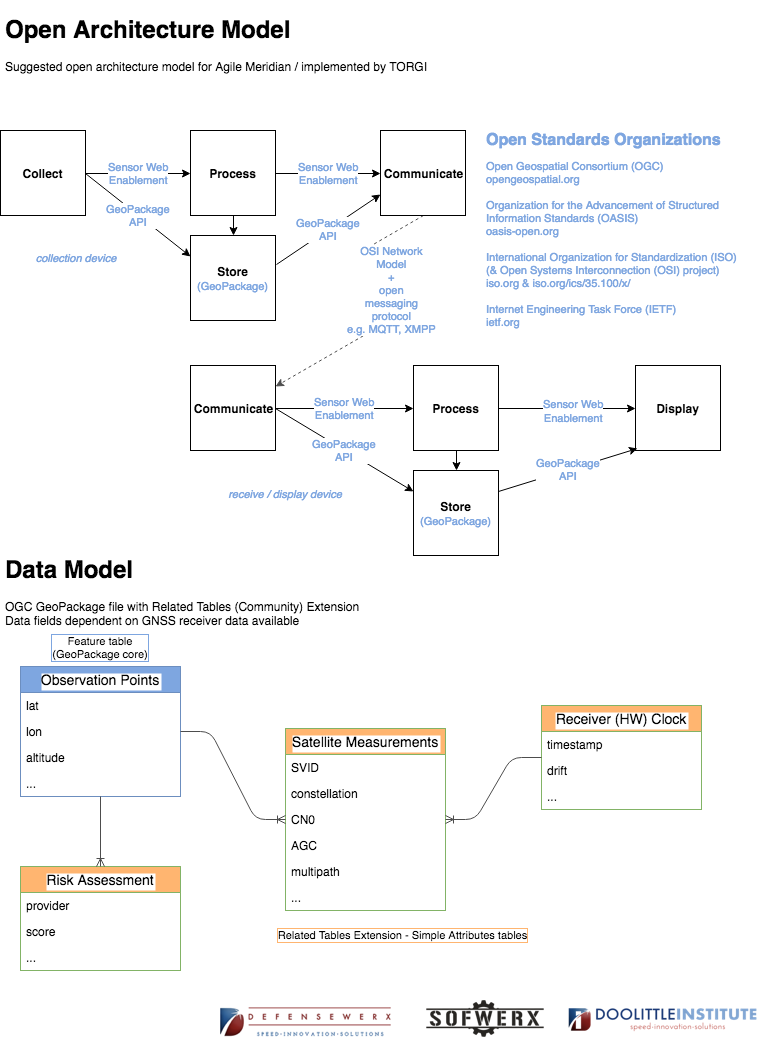

The diagram above was exported from draw.io. Its source (the exported page's mxGraphModel, read from the mxfile embedded in the PNG):
<mxGraphModel dx="1051" dy="913" grid="1" gridSize="10" guides="1" tooltips="1" connect="1" arrows="1" fold="1" page="1" pageScale="1" pageWidth="850" pageHeight="1100" background="#ffffff" math="0" shadow="0">
  <root>
    <mxCell id="0" />
    <mxCell id="1" parent="0" />
    <mxCell id="13" value="&lt;span&gt;Sensor&amp;nbsp;&lt;/span&gt;&lt;span&gt;Web&lt;/span&gt;&lt;br&gt;&lt;span&gt;Enablement&lt;/span&gt;&lt;br&gt;" style="edgeStyle=none;jumpStyle=gap;html=1;exitX=1;exitY=0.5;entryX=0;entryY=0.5;jettySize=auto;orthogonalLoop=1;strokeColor=#000000;fontColor=#7EA6E0;" parent="1" source="2" target="3" edge="1">
      <mxGeometry relative="1" as="geometry" />
    </mxCell>
    <mxCell id="18" value="GeoPackage&lt;br&gt;API&lt;br&gt;" style="edgeStyle=none;jumpStyle=gap;html=1;exitX=1;exitY=0.5;entryX=0;entryY=0.25;jettySize=auto;orthogonalLoop=1;strokeColor=#000000;fontColor=#7EA6E0;" parent="1" source="2" target="17" edge="1">
      <mxGeometry relative="1" as="geometry" />
    </mxCell>
    <mxCell id="2" value="Collect" style="whiteSpace=wrap;html=1;aspect=fixed;fontStyle=1" parent="1" vertex="1">
      <mxGeometry x="60" y="160" width="85" height="85" as="geometry" />
    </mxCell>
    <mxCell id="14" value="Sensor Web&lt;br&gt;Enablement&lt;br&gt;" style="edgeStyle=none;jumpStyle=gap;html=1;exitX=1;exitY=0.5;entryX=0;entryY=0.5;jettySize=auto;orthogonalLoop=1;strokeColor=#000000;fontColor=#7EA6E0;" parent="1" source="3" target="4" edge="1">
      <mxGeometry relative="1" as="geometry" />
    </mxCell>
    <mxCell id="21" style="edgeStyle=none;jumpStyle=gap;html=1;exitX=0.5;exitY=1;entryX=0.5;entryY=0;jettySize=auto;orthogonalLoop=1;strokeColor=#000000;fontColor=#000000;" parent="1" source="3" target="17" edge="1">
      <mxGeometry relative="1" as="geometry" />
    </mxCell>
    <mxCell id="3" value="Process" style="whiteSpace=wrap;html=1;aspect=fixed;fontStyle=1" parent="1" vertex="1">
      <mxGeometry x="250" y="160" width="85" height="85" as="geometry" />
    </mxCell>
    <mxCell id="31" style="edgeStyle=isometricEdgeStyle;jumpStyle=gap;html=1;exitX=0.5;exitY=1;entryX=1;entryY=0.25;jettySize=auto;orthogonalLoop=1;strokeColor=#4D4D4D;fontSize=11;fontColor=#808080;spacingRight=0;spacingLeft=0;dashed=1;" parent="1" source="4" target="5" edge="1">
      <mxGeometry relative="1" as="geometry">
        <Array as="points">
          <mxPoint x="470" y="330" />
        </Array>
      </mxGeometry>
    </mxCell>
    <mxCell id="33" value="&lt;span&gt;OSI Network&lt;br&gt;Model&lt;br&gt;+&lt;br&gt;open&lt;br&gt;messaging&lt;br&gt;protocol&lt;br&gt;e.g. MQTT, XMPP&lt;/span&gt;" style="text;html=1;resizable=0;points=[];align=center;verticalAlign=middle;labelBackgroundColor=#ffffff;fontSize=11;fontColor=#7EA6E0;" parent="31" vertex="1" connectable="0">
      <mxGeometry y="-10" relative="1" as="geometry">
        <mxPoint x="-15" y="-20" as="offset" />
      </mxGeometry>
    </mxCell>
    <mxCell id="4" value="Communicate" style="whiteSpace=wrap;html=1;aspect=fixed;fontStyle=1" parent="1" vertex="1">
      <mxGeometry x="440" y="160" width="85" height="85" as="geometry" />
    </mxCell>
    <mxCell id="15" value="Sensor Web&lt;br&gt;Enablement&lt;br&gt;" style="edgeStyle=none;jumpStyle=gap;html=1;exitX=1;exitY=0.5;entryX=0;entryY=0.5;jettySize=auto;orthogonalLoop=1;strokeColor=#000000;fontColor=#7EA6E0;" parent="1" source="5" target="6" edge="1">
      <mxGeometry relative="1" as="geometry" />
    </mxCell>
    <mxCell id="20" value="GeoPackage&lt;br&gt;API&lt;br&gt;" style="edgeStyle=none;jumpStyle=gap;html=1;exitX=1;exitY=0.5;entryX=0;entryY=0.25;jettySize=auto;orthogonalLoop=1;strokeColor=#000000;fontColor=#7EA6E0;" parent="1" source="5" target="19" edge="1">
      <mxGeometry relative="1" as="geometry" />
    </mxCell>
    <mxCell id="5" value="Communicate" style="whiteSpace=wrap;html=1;aspect=fixed;fontStyle=1" parent="1" vertex="1">
      <mxGeometry x="250" y="395" width="85" height="85" as="geometry" />
    </mxCell>
    <mxCell id="16" value="" style="edgeStyle=none;jumpStyle=gap;html=1;exitX=1;exitY=0.5;entryX=0;entryY=0.5;jettySize=auto;orthogonalLoop=1;strokeColor=#000000;" parent="1" source="6" target="7" edge="1">
      <mxGeometry relative="1" as="geometry" />
    </mxCell>
    <mxCell id="28" value="&lt;span style=&quot;font-size: 11px&quot;&gt;Sensor Web&lt;br&gt;Enablement&lt;/span&gt;&lt;br&gt;" style="text;html=1;resizable=0;points=[];align=center;verticalAlign=middle;labelBackgroundColor=#ffffff;fontColor=#7EA6E0;" parent="16" vertex="1" connectable="0">
      <mxGeometry x="0.075" y="-1" relative="1" as="geometry">
        <mxPoint as="offset" />
      </mxGeometry>
    </mxCell>
    <mxCell id="22" style="edgeStyle=none;jumpStyle=gap;html=1;exitX=0.5;exitY=1;entryX=0.5;entryY=0;jettySize=auto;orthogonalLoop=1;strokeColor=#000000;fontColor=#000000;" parent="1" source="6" target="19" edge="1">
      <mxGeometry relative="1" as="geometry" />
    </mxCell>
    <mxCell id="6" value="Process" style="whiteSpace=wrap;html=1;aspect=fixed;fontStyle=1" parent="1" vertex="1">
      <mxGeometry x="473" y="395" width="85" height="85" as="geometry" />
    </mxCell>
    <mxCell id="7" value="Display" style="whiteSpace=wrap;html=1;aspect=fixed;fontStyle=1" parent="1" vertex="1">
      <mxGeometry x="695" y="395" width="85" height="85" as="geometry" />
    </mxCell>
    <mxCell id="10" value="&lt;h1&gt;Open Architecture Model&lt;/h1&gt;&lt;p&gt;Suggested open architecture model for Agile Meridian / implemented by TORGI&lt;/p&gt;" style="text;html=1;strokeColor=none;fillColor=none;spacing=5;spacingTop=-20;whiteSpace=wrap;overflow=hidden;rounded=0;shadow=0;" parent="1" vertex="1">
      <mxGeometry x="60" y="40" width="540" height="80" as="geometry" />
    </mxCell>
    <mxCell id="24" value="GeoPackage&lt;br&gt;API&lt;br&gt;" style="edgeStyle=none;jumpStyle=gap;html=1;exitX=1.013;exitY=0.338;entryX=0;entryY=0.75;jettySize=auto;orthogonalLoop=1;strokeColor=#000000;fontColor=#7EA6E0;exitPerimeter=0;" parent="1" source="17" target="4" edge="1">
      <mxGeometry relative="1" as="geometry" />
    </mxCell>
    <mxCell id="17" value="&lt;b&gt;Store&lt;/b&gt;&lt;br&gt;&lt;font color=&quot;#7ea6e0&quot; style=&quot;font-size: 11px&quot;&gt;(GeoPackage)&lt;/font&gt;&lt;br&gt;" style="whiteSpace=wrap;html=1;aspect=fixed;shadow=0;strokeColor=#000000;strokeWidth=1;fillColor=none;fontColor=#000000;" parent="1" vertex="1">
      <mxGeometry x="250" y="265" width="85" height="85" as="geometry" />
    </mxCell>
    <mxCell id="23" value="GeoPackage&lt;br&gt;API&lt;br&gt;" style="edgeStyle=none;jumpStyle=gap;html=1;exitX=1;exitY=0.25;entryX=0.025;entryY=0.975;entryPerimeter=0;jettySize=auto;orthogonalLoop=1;strokeColor=#000000;fontColor=#7EA6E0;" parent="1" source="19" target="7" edge="1">
      <mxGeometry relative="1" as="geometry" />
    </mxCell>
    <mxCell id="19" value="&lt;b&gt;Store&lt;/b&gt;&lt;br&gt;&lt;font color=&quot;#7ea6e0&quot; style=&quot;font-size: 11px&quot;&gt;(GeoPackage)&lt;/font&gt;&lt;br&gt;" style="whiteSpace=wrap;html=1;aspect=fixed;shadow=0;strokeColor=#000000;strokeWidth=1;fillColor=none;fontColor=#000000;" parent="1" vertex="1">
      <mxGeometry x="473" y="500" width="85" height="85" as="geometry" />
    </mxCell>
    <mxCell id="29" value="&lt;h1&gt;Data Model&lt;/h1&gt;&lt;p&gt;OGC GeoPackage file with Related Tables (Community) Extension&lt;br&gt;&lt;span&gt;Data fields dependent on GNSS receiver data available&lt;/span&gt;&lt;br&gt;&lt;/p&gt;" style="text;html=1;strokeColor=none;fillColor=none;spacing=5;spacingTop=-20;whiteSpace=wrap;overflow=hidden;rounded=0;shadow=0;" parent="1" vertex="1">
      <mxGeometry x="60" y="580" width="380" height="90" as="geometry" />
    </mxCell>
    <mxCell id="34" value="&lt;h1 style=&quot;font-size: 16px&quot;&gt;&lt;font style=&quot;font-size: 16px&quot;&gt;Open Standards Organizations&lt;/font&gt;&lt;/h1&gt;Open Geospatial Consortium (OGC)&lt;br&gt;&lt;a href=&quot;http://opengeospatial.org&quot;&gt;&lt;font color=&quot;#7ea6e0&quot;&gt;opengeospatial.org&lt;br&gt;&lt;/font&gt;&lt;/a&gt;&lt;br&gt;Organization for the Advancement of Structured Information Standards (OASIS)&lt;br&gt;&lt;a href=&quot;http://oasis-open.org&quot;&gt;&lt;font color=&quot;#7ea6e0&quot;&gt;oasis-open.org&lt;br&gt;&lt;/font&gt;&lt;/a&gt;&lt;br&gt;International Organization for Standardization (ISO)&lt;br&gt;(&amp;amp; Open Systems Interconnection (OSI) project)&lt;br&gt;&lt;a href=&quot;http://iso.org&quot;&gt;&lt;font color=&quot;#7ea6e0&quot;&gt;iso.org&lt;/font&gt;&lt;/a&gt; &amp;amp; &lt;a href=&quot;http://iso.org/ics/35.100/x/&quot;&gt;&lt;font color=&quot;#7ea6e0&quot;&gt;iso.org/ics/35.100/x/&lt;/font&gt;&lt;/a&gt;&lt;br&gt;&lt;br&gt;Internet Engineering Task Force (IETF)&lt;br&gt;&lt;a href=&quot;http://ietf.org&quot;&gt;&lt;font color=&quot;#7ea6e0&quot;&gt;ietf.org&lt;/font&gt;&lt;/a&gt;&lt;br&gt;" style="text;html=1;strokeColor=none;fillColor=none;spacing=5;spacingTop=-20;whiteSpace=wrap;overflow=hidden;rounded=0;shadow=0;labelBackgroundColor=#ffffff;fontSize=11;fontColor=#7EA6E0;" parent="1" vertex="1">
      <mxGeometry x="541" y="160" width="280" height="210" as="geometry" />
    </mxCell>
    <mxCell id="36" value="Observation Points" style="swimlane;fontStyle=0;childLayout=stackLayout;horizontal=1;startSize=26;fillColor=#7EA6E0;horizontalStack=0;resizeParent=1;resizeParentMax=0;resizeLast=0;collapsible=1;marginBottom=0;swimlaneFillColor=#ffffff;align=center;fontSize=14;shadow=0;labelBackgroundColor=#ffffff;strokeColor=#6c8ebf;strokeWidth=1;" parent="1" vertex="1">
      <mxGeometry x="80" y="696" width="160" height="130" as="geometry" />
    </mxCell>
    <mxCell id="37" value="lat" style="text;strokeColor=none;fillColor=none;spacingLeft=4;spacingRight=4;overflow=hidden;rotatable=0;points=[[0,0.5],[1,0.5]];portConstraint=eastwest;fontSize=12;" parent="36" vertex="1">
      <mxGeometry y="26" width="160" height="26" as="geometry" />
    </mxCell>
    <mxCell id="38" value="lon" style="text;strokeColor=none;fillColor=none;spacingLeft=4;spacingRight=4;overflow=hidden;rotatable=0;points=[[0,0.5],[1,0.5]];portConstraint=eastwest;fontSize=12;" parent="36" vertex="1">
      <mxGeometry y="52" width="160" height="26" as="geometry" />
    </mxCell>
    <mxCell id="39" value="altitude&#10;" style="text;strokeColor=none;fillColor=none;spacingLeft=4;spacingRight=4;overflow=hidden;rotatable=0;points=[[0,0.5],[1,0.5]];portConstraint=eastwest;fontSize=12;" parent="36" vertex="1">
      <mxGeometry y="78" width="160" height="26" as="geometry" />
    </mxCell>
    <mxCell id="40" value="...&#10;" style="text;strokeColor=none;fillColor=none;spacingLeft=4;spacingRight=4;overflow=hidden;rotatable=0;points=[[0,0.5],[1,0.5]];portConstraint=eastwest;fontSize=12;" parent="36" vertex="1">
      <mxGeometry y="104" width="160" height="26" as="geometry" />
    </mxCell>
    <mxCell id="41" value="Satellite Measurements" style="swimlane;fontStyle=0;childLayout=stackLayout;horizontal=1;startSize=26;fillColor=#FFB570;horizontalStack=0;resizeParent=1;resizeParentMax=0;resizeLast=0;collapsible=1;marginBottom=0;swimlaneFillColor=#ffffff;align=center;fontSize=14;shadow=0;labelBackgroundColor=#ffffff;strokeColor=#82b366;strokeWidth=1;" parent="1" vertex="1">
      <mxGeometry x="345" y="758" width="160" height="182" as="geometry" />
    </mxCell>
    <mxCell id="42" value="SVID" style="text;strokeColor=none;fillColor=none;spacingLeft=4;spacingRight=4;overflow=hidden;rotatable=0;points=[[0,0.5],[1,0.5]];portConstraint=eastwest;fontSize=12;" parent="41" vertex="1">
      <mxGeometry y="26" width="160" height="26" as="geometry" />
    </mxCell>
    <mxCell id="43" value="constellation" style="text;strokeColor=none;fillColor=none;spacingLeft=4;spacingRight=4;overflow=hidden;rotatable=0;points=[[0,0.5],[1,0.5]];portConstraint=eastwest;fontSize=12;" parent="41" vertex="1">
      <mxGeometry y="52" width="160" height="26" as="geometry" />
    </mxCell>
    <mxCell id="44" value="CN0" style="text;strokeColor=none;fillColor=none;spacingLeft=4;spacingRight=4;overflow=hidden;rotatable=0;points=[[0,0.5],[1,0.5]];portConstraint=eastwest;fontSize=12;" parent="41" vertex="1">
      <mxGeometry y="78" width="160" height="26" as="geometry" />
    </mxCell>
    <mxCell id="45" value="AGC" style="text;strokeColor=none;fillColor=none;spacingLeft=4;spacingRight=4;overflow=hidden;rotatable=0;points=[[0,0.5],[1,0.5]];portConstraint=eastwest;fontSize=12;" parent="41" vertex="1">
      <mxGeometry y="104" width="160" height="26" as="geometry" />
    </mxCell>
    <mxCell id="46" value="multipath" style="text;strokeColor=none;fillColor=none;spacingLeft=4;spacingRight=4;overflow=hidden;rotatable=0;points=[[0,0.5],[1,0.5]];portConstraint=eastwest;fontSize=12;" parent="41" vertex="1">
      <mxGeometry y="130" width="160" height="26" as="geometry" />
    </mxCell>
    <mxCell id="61" value="..." style="text;strokeColor=none;fillColor=none;spacingLeft=4;spacingRight=4;overflow=hidden;rotatable=0;points=[[0,0.5],[1,0.5]];portConstraint=eastwest;fontSize=12;" parent="41" vertex="1">
      <mxGeometry y="156" width="160" height="26" as="geometry" />
    </mxCell>
    <mxCell id="47" value="Receiver (HW) Clock" style="swimlane;fontStyle=0;childLayout=stackLayout;horizontal=1;startSize=26;fillColor=#FFB570;horizontalStack=0;resizeParent=1;resizeParentMax=0;resizeLast=0;collapsible=1;marginBottom=0;swimlaneFillColor=#ffffff;align=center;fontSize=14;shadow=0;labelBackgroundColor=#ffffff;strokeColor=#82b366;strokeWidth=1;" parent="1" vertex="1">
      <mxGeometry x="601" y="735" width="160" height="104" as="geometry" />
    </mxCell>
    <mxCell id="48" value="timestamp" style="text;strokeColor=none;fillColor=none;spacingLeft=4;spacingRight=4;overflow=hidden;rotatable=0;points=[[0,0.5],[1,0.5]];portConstraint=eastwest;fontSize=12;" parent="47" vertex="1">
      <mxGeometry y="26" width="160" height="26" as="geometry" />
    </mxCell>
    <mxCell id="49" value="drift" style="text;strokeColor=none;fillColor=none;spacingLeft=4;spacingRight=4;overflow=hidden;rotatable=0;points=[[0,0.5],[1,0.5]];portConstraint=eastwest;fontSize=12;" parent="47" vertex="1">
      <mxGeometry y="52" width="160" height="26" as="geometry" />
    </mxCell>
    <mxCell id="50" value="..." style="text;strokeColor=none;fillColor=none;spacingLeft=4;spacingRight=4;overflow=hidden;rotatable=0;points=[[0,0.5],[1,0.5]];portConstraint=eastwest;fontSize=12;" parent="47" vertex="1">
      <mxGeometry y="78" width="160" height="26" as="geometry" />
    </mxCell>
    <mxCell id="51" value="Risk Assessment" style="swimlane;fontStyle=0;childLayout=stackLayout;horizontal=1;startSize=26;fillColor=#FFB570;horizontalStack=0;resizeParent=1;resizeParentMax=0;resizeLast=0;collapsible=1;marginBottom=0;swimlaneFillColor=#ffffff;align=center;fontSize=14;shadow=0;labelBackgroundColor=#ffffff;strokeColor=#82b366;strokeWidth=1;" parent="1" vertex="1">
      <mxGeometry x="80" y="896" width="160" height="104" as="geometry" />
    </mxCell>
    <mxCell id="52" value="provider" style="text;strokeColor=none;fillColor=none;spacingLeft=4;spacingRight=4;overflow=hidden;rotatable=0;points=[[0,0.5],[1,0.5]];portConstraint=eastwest;fontSize=12;" parent="51" vertex="1">
      <mxGeometry y="26" width="160" height="26" as="geometry" />
    </mxCell>
    <mxCell id="53" value="score" style="text;strokeColor=none;fillColor=none;spacingLeft=4;spacingRight=4;overflow=hidden;rotatable=0;points=[[0,0.5],[1,0.5]];portConstraint=eastwest;fontSize=12;" parent="51" vertex="1">
      <mxGeometry y="52" width="160" height="26" as="geometry" />
    </mxCell>
    <mxCell id="54" value="..." style="text;strokeColor=none;fillColor=none;spacingLeft=4;spacingRight=4;overflow=hidden;rotatable=0;points=[[0,0.5],[1,0.5]];portConstraint=eastwest;fontSize=12;" parent="51" vertex="1">
      <mxGeometry y="78" width="160" height="26" as="geometry" />
    </mxCell>
    <mxCell id="55" value="" style="edgeStyle=entityRelationEdgeStyle;fontSize=12;html=1;endArrow=ERoneToMany;strokeColor=#4D4D4D;" parent="1" source="36" target="41" edge="1">
      <mxGeometry width="100" height="100" relative="1" as="geometry">
        <mxPoint x="245" y="798" as="sourcePoint" />
        <mxPoint x="345" y="698" as="targetPoint" />
      </mxGeometry>
    </mxCell>
    <mxCell id="56" value="" style="edgeStyle=entityRelationEdgeStyle;fontSize=12;html=1;endArrow=ERoneToMany;strokeColor=#4D4D4D;" parent="1" source="47" target="41" edge="1">
      <mxGeometry width="100" height="100" relative="1" as="geometry">
        <mxPoint x="570" y="986" as="sourcePoint" />
        <mxPoint x="670" y="886" as="targetPoint" />
      </mxGeometry>
    </mxCell>
    <mxCell id="60" value="" style="fontSize=12;html=1;endArrow=ERoneToMany;strokeColor=#4D4D4D;" parent="1" source="36" target="51" edge="1">
      <mxGeometry width="100" height="100" relative="1" as="geometry">
        <mxPoint x="60" y="1174" as="sourcePoint" />
        <mxPoint x="160" y="1074" as="targetPoint" />
      </mxGeometry>
    </mxCell>
    <mxCell id="62" value="Feature table&lt;br&gt;(GeoPackage core)" style="text;html=1;strokeColor=none;fillColor=none;align=center;verticalAlign=middle;whiteSpace=wrap;rounded=0;shadow=0;labelBackgroundColor=#ffffff;fontSize=11;fontColor=#000000;labelBorderColor=#7EA6E0;" parent="1" vertex="1">
      <mxGeometry x="90" y="667" width="140" height="20" as="geometry" />
    </mxCell>
    <mxCell id="63" value="&lt;font&gt;Related Tables Extension - Simple Attributes tables&lt;/font&gt;&lt;br&gt;" style="text;html=1;strokeColor=none;fillColor=none;align=center;verticalAlign=middle;whiteSpace=wrap;rounded=0;shadow=0;labelBackgroundColor=#FFFFFF;fontSize=11;fontColor=#000000;labelBorderColor=#FFB570;" parent="1" vertex="1">
      <mxGeometry x="275" y="954" width="373" height="20" as="geometry" />
    </mxCell>
    <mxCell id="67" value="collection device" style="text;html=1;strokeColor=none;fillColor=none;align=center;verticalAlign=middle;whiteSpace=wrap;rounded=0;shadow=0;labelBackgroundColor=#FFFFFF;fontSize=11;fontColor=#7EA6E0;fontStyle=2" parent="1" vertex="1">
      <mxGeometry x="90" y="267.5" width="90" height="40" as="geometry" />
    </mxCell>
    <mxCell id="68" value="receive / display device" style="text;html=1;strokeColor=none;fillColor=none;align=center;verticalAlign=middle;whiteSpace=wrap;rounded=0;shadow=0;labelBackgroundColor=#FFFFFF;fontSize=11;fontColor=#7EA6E0;fontStyle=2" parent="1" vertex="1">
      <mxGeometry x="275" y="509" width="140" height="28" as="geometry" />
    </mxCell>
    <mxCell id="69" value="" style="shape=image;verticalLabelPosition=bottom;labelBackgroundColor=#ffffff;verticalAlign=top;aspect=fixed;imageAspect=0;image=data:image/png,(base64 omitted: 25740 chars);" parent="1" vertex="1">
      <mxGeometry x="280" y="1030" width="542" height="40" as="geometry" />
    </mxCell>
  </root>
</mxGraphModel>